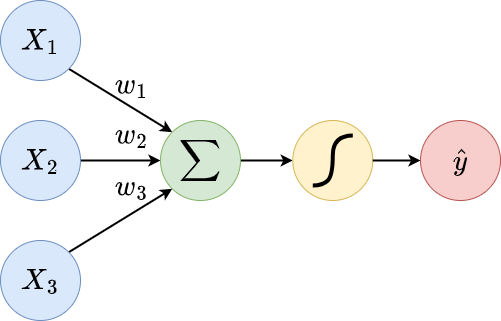

The diagram above was exported from draw.io. Its source (the exported page's mxGraphModel, read from the mxfile embedded in the PNG):
<mxGraphModel dx="1323" dy="2010" grid="1" gridSize="10" guides="1" tooltips="1" connect="1" arrows="1" fold="1" page="1" pageScale="1" pageWidth="827" pageHeight="1169" math="1" shadow="0">
  <root>
    <mxCell id="0" />
    <mxCell id="1" parent="0" />
    <mxCell id="SSRPYlpRlPvuIKauopP6-28" style="rounded=0;orthogonalLoop=1;jettySize=auto;html=1;exitX=1;exitY=1;exitDx=0;exitDy=0;entryX=0;entryY=0;entryDx=0;entryDy=0;strokeWidth=2;" edge="1" parent="1" source="SSRPYlpRlPvuIKauopP6-2" target="SSRPYlpRlPvuIKauopP6-6">
      <mxGeometry relative="1" as="geometry" />
    </mxCell>
    <mxCell id="SSRPYlpRlPvuIKauopP6-29" value="$$w_1$$" style="edgeLabel;html=1;align=center;verticalAlign=middle;resizable=0;points=[];fontSize=24;labelBackgroundColor=none;" vertex="1" connectable="0" parent="SSRPYlpRlPvuIKauopP6-28">
      <mxGeometry x="0.2609" y="2" relative="1" as="geometry">
        <mxPoint x="-5" y="-22" as="offset" />
      </mxGeometry>
    </mxCell>
    <mxCell id="SSRPYlpRlPvuIKauopP6-2" value="$$X_1$$" style="ellipse;whiteSpace=wrap;html=1;aspect=fixed;fillColor=#dae8fc;strokeColor=#6c8ebf;fontSize=25;fontStyle=0" vertex="1" parent="1">
      <mxGeometry x="170" y="140" width="80" height="80" as="geometry" />
    </mxCell>
    <mxCell id="SSRPYlpRlPvuIKauopP6-21" value="" style="edgeStyle=orthogonalEdgeStyle;rounded=0;orthogonalLoop=1;jettySize=auto;html=1;strokeWidth=2;" edge="1" parent="1" source="SSRPYlpRlPvuIKauopP6-3" target="SSRPYlpRlPvuIKauopP6-6">
      <mxGeometry relative="1" as="geometry" />
    </mxCell>
    <mxCell id="SSRPYlpRlPvuIKauopP6-3" value="$$X_2$$" style="ellipse;whiteSpace=wrap;html=1;aspect=fixed;fillColor=#dae8fc;strokeColor=#6c8ebf;fontSize=25;fontStyle=0" vertex="1" parent="1">
      <mxGeometry x="170" y="260" width="80" height="80" as="geometry" />
    </mxCell>
    <mxCell id="SSRPYlpRlPvuIKauopP6-19" style="rounded=0;orthogonalLoop=1;jettySize=auto;html=1;exitX=1;exitY=0;exitDx=0;exitDy=0;entryX=0;entryY=1;entryDx=0;entryDy=0;strokeWidth=2;" edge="1" parent="1" source="SSRPYlpRlPvuIKauopP6-4" target="SSRPYlpRlPvuIKauopP6-6">
      <mxGeometry relative="1" as="geometry" />
    </mxCell>
    <mxCell id="SSRPYlpRlPvuIKauopP6-4" value="$$X_3$$" style="ellipse;whiteSpace=wrap;html=1;aspect=fixed;fillColor=#dae8fc;strokeColor=#6c8ebf;fontSize=25;fontStyle=0" vertex="1" parent="1">
      <mxGeometry x="170" y="380" width="80" height="80" as="geometry" />
    </mxCell>
    <mxCell id="SSRPYlpRlPvuIKauopP6-23" value="" style="edgeStyle=orthogonalEdgeStyle;rounded=0;orthogonalLoop=1;jettySize=auto;html=1;strokeWidth=2;" edge="1" parent="1" source="SSRPYlpRlPvuIKauopP6-6" target="SSRPYlpRlPvuIKauopP6-7">
      <mxGeometry relative="1" as="geometry" />
    </mxCell>
    <mxCell id="SSRPYlpRlPvuIKauopP6-6" value="$$\sum$$" style="ellipse;whiteSpace=wrap;html=1;aspect=fixed;fontSize=25;fontStyle=0;fillColor=#d5e8d4;strokeColor=#82b366;" vertex="1" parent="1">
      <mxGeometry x="330" y="260" width="80" height="80" as="geometry" />
    </mxCell>
    <mxCell id="SSRPYlpRlPvuIKauopP6-8" value="$$\hat{y}$$" style="ellipse;whiteSpace=wrap;html=1;aspect=fixed;fontSize=25;fontStyle=0;fillColor=#f8cecc;strokeColor=#b85450;" vertex="1" parent="1">
      <mxGeometry x="590" y="260" width="80" height="80" as="geometry" />
    </mxCell>
    <mxCell id="SSRPYlpRlPvuIKauopP6-15" value="" style="group;fontSize=25;fontStyle=0" vertex="1" connectable="0" parent="1">
      <mxGeometry x="462.28999999999996" y="260" width="80" height="80" as="geometry" />
    </mxCell>
    <mxCell id="SSRPYlpRlPvuIKauopP6-7" value="" style="ellipse;whiteSpace=wrap;html=1;aspect=fixed;fillColor=#fff2cc;strokeColor=#d6b656;fontSize=25;fontStyle=0" vertex="1" parent="SSRPYlpRlPvuIKauopP6-15">
      <mxGeometry width="80" height="80" as="geometry" />
    </mxCell>
    <mxCell id="SSRPYlpRlPvuIKauopP6-13" value="" style="curved=1;endArrow=none;html=1;rounded=0;endFill=0;strokeWidth=4;fontSize=25;fontStyle=0" edge="1" parent="SSRPYlpRlPvuIKauopP6-15">
      <mxGeometry width="50" height="50" relative="1" as="geometry">
        <mxPoint x="20" y="65" as="sourcePoint" />
        <mxPoint x="60" y="15" as="targetPoint" />
        <Array as="points">
          <mxPoint x="30" y="65" />
          <mxPoint x="40" y="55" />
          <mxPoint x="40" y="15" />
        </Array>
      </mxGeometry>
    </mxCell>
    <mxCell id="SSRPYlpRlPvuIKauopP6-24" value="" style="edgeStyle=orthogonalEdgeStyle;rounded=0;orthogonalLoop=1;jettySize=auto;html=1;strokeWidth=2;" edge="1" parent="1" source="SSRPYlpRlPvuIKauopP6-7" target="SSRPYlpRlPvuIKauopP6-8">
      <mxGeometry relative="1" as="geometry" />
    </mxCell>
    <mxCell id="SSRPYlpRlPvuIKauopP6-30" value="$$w_2$$" style="edgeLabel;html=1;align=center;verticalAlign=middle;resizable=0;points=[];fontSize=24;labelBackgroundColor=none;" vertex="1" connectable="0" parent="1">
      <mxGeometry x="300.0024435114095" y="273.9971819121913" as="geometry" />
    </mxCell>
    <mxCell id="SSRPYlpRlPvuIKauopP6-31" value="$$w_3$$" style="edgeLabel;html=1;align=center;verticalAlign=middle;resizable=0;points=[];fontSize=24;labelBackgroundColor=none;" vertex="1" connectable="0" parent="1">
      <mxGeometry x="310.64244351140957" y="329.9971819121913" as="geometry">
        <mxPoint x="-10" y="-4" as="offset" />
      </mxGeometry>
    </mxCell>
  </root>
</mxGraphModel>